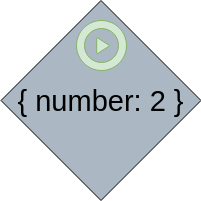

The diagram above was exported from draw.io. Its source (the exported page's mxGraphModel, read from the mxfile embedded in the PNG):
<mxGraphModel dx="530" dy="276" grid="1" gridSize="10" guides="1" tooltips="1" connect="1" arrows="1" fold="1" page="1" pageScale="1" pageWidth="850" pageHeight="1100" math="0" shadow="0">
  <root>
    <mxCell id="0" />
    <mxCell id="1" parent="0" />
    <mxCell id="kB9V7fqGLkVaLp9T9Xxk-4" value="&lt;font style=&quot;font-size: 29px&quot;&gt;{ number: 2 }&lt;/font&gt;" style="rhombus;whiteSpace=wrap;html=1;fillColor=#ABB8C3;" vertex="1" parent="1">
      <mxGeometry x="310.5" y="130" width="200" height="200" as="geometry" />
    </mxCell>
    <mxCell id="kB9V7fqGLkVaLp9T9Xxk-6" value="" style="html=1;aspect=fixed;strokeColor=#82b366;shadow=0;align=center;verticalAlign=top;fillColor=#d5e8d4;shape=mxgraph.gcp2.play_start" vertex="1" parent="1">
      <mxGeometry x="386" y="150" width="50" height="50" as="geometry" />
    </mxCell>
  </root>
</mxGraphModel>